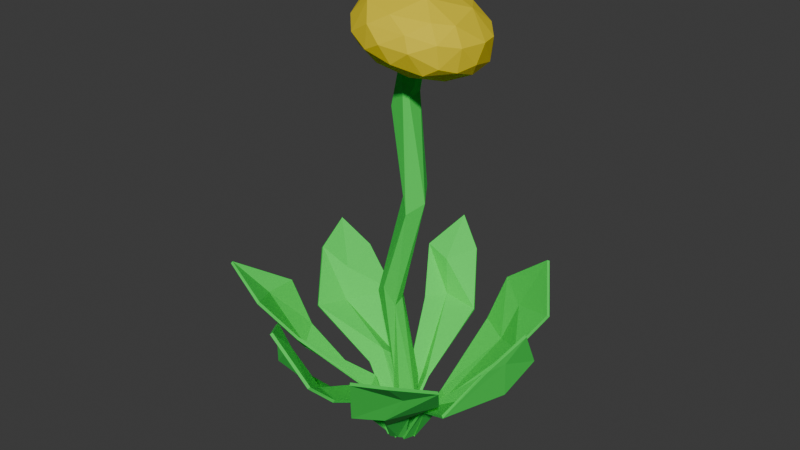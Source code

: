 # Source: dandelion.blend  (saved by Blender 4.3.34; exported with 4.5.12 LTS)
import bpy
from mathutils import Matrix  # noqa: F401  (used for matrix-valued properties, if any)

bpy.ops.wm.read_factory_settings(use_empty=True)
scene = bpy.context.scene
scene.name = 'Scene'

# ---- collections
col_collection = bpy.data.collections.new('Collection'); scene.collection.children.link(col_collection)

# ---- materials (node trees are filled in below, after node groups)
mat_material = bpy.data.materials.new('Material')
mat_material_001 = bpy.data.materials.new('Material.001')

# ---- material node trees
mat_material.use_nodes = True; mat_material.node_tree.nodes.clear()
_N = mat_material.node_tree.nodes; _L = mat_material.node_tree.links
n0 = _N.new('ShaderNodeBsdfPrincipled'); n0.name = 'Principled BSDF'; n0.location = (10, 300)
n0.inputs[0].default_value = (0.04644, 0.8002, 0.08556, 1.0)
n0.inputs[2].default_value = 0.8
n1 = _N.new('ShaderNodeOutputMaterial'); n1.name = 'Material Output'; n1.location = (300, 300)
_L.new(n0.outputs[0], n1.inputs[0])
n1.is_active_output = True
mat_material_001.use_nodes = True; mat_material_001.node_tree.nodes.clear()
_N = mat_material_001.node_tree.nodes; _L = mat_material_001.node_tree.links
n0 = _N.new('ShaderNodeBsdfPrincipled'); n0.name = 'Principled BSDF'; n0.location = (10, 300)
n0.inputs[0].default_value = (0.8001, 0.6357, 0.005251, 1.0)
n0.inputs[2].default_value = 0.8
n1 = _N.new('ShaderNodeOutputMaterial'); n1.name = 'Material Output'; n1.location = (300, 300)
_L.new(n0.outputs[0], n1.inputs[0])
n1.is_active_output = True

# ---- world
world_world = bpy.data.worlds.new('World'); scene.world = world_world
world_world.use_nodes = True; world_world.node_tree.nodes.clear()
_N = world_world.node_tree.nodes; _L = world_world.node_tree.links
n0 = _N.new('ShaderNodeOutputWorld'); n0.name = 'World Output'; n0.location = (300, 300)
n1 = _N.new('ShaderNodeBackground'); n1.name = 'Background'; n1.location = (10, 300)
n1.inputs[0].default_value = (0.05088, 0.05088, 0.05088, 1.0)
_L.new(n1.outputs[0], n0.inputs[0])
n0.is_active_output = True
world_world.color = (0.05088, 0.05088, 0.05088)
world_world.sun_shadow_jitter_overblur = 0.0

# ---- meshes
me_plane_001 = bpy.data.meshes.new('Plane.001')
me_plane_001.from_pydata([(0.0163, -0.1694, 0.00161), (0.1681, -0.06967, 0.2074), (0.01298, -0.1535, 0.001396), (0.06184, -0.008989, 0.2008), (0.01277, -0.1659, 0.001611), (0.1338, -0.02243, 0.2592), (0.1048, -0.0408, 0.1854), (0.0662, -0.1522, 0.07475), (0.1392, -0.09799, 0.1591), (0.04527, -0.03004, 0.136), (0.04816, -0.136, 0.07062), (0.0924, -0.06227, 0.137), (0.04769, -0.1391, 0.07206), (0.01628, -0.1857, 0.001571), (0.1715, -0.2108, 0.1969), (0.02387, -0.1717, 0.001503), (0.1967, -0.1465, 0.1914), (0.02226, -0.1701, 0.001543), (0.2062, -0.1816, 0.2487), (0.1852, -0.1928, 0.2059), (0.0601, -0.2012, 0.07826), (0.1264, -0.2408, 0.1231), (0.1384, -0.124, 0.1473), (0.0601, -0.1581, 0.06459), (0.1736, -0.1741, 0.1446), (0.05966, -0.1929, 0.07633), (0.00122, -0.1906, 0.001423), (0.08, -0.3603, 0.218), (0.01506, -0.1813, 0.001685), (0.1564, -0.2884, 0.2004), (0.008438, -0.1849, 0.001794), (0.1412, -0.3631, 0.2412), (0.1182, -0.3071, 0.1843), (0.008547, -0.2271, 0.08377), (0.05005, -0.3255, 0.1357), (0.1245, -0.246, 0.1435), (0.04754, -0.2103, 0.07099), (0.08331, -0.3016, 0.1342), (0.03332, -0.2383, 0.06533), (-0.01441, -0.1845, 0.00107), (-0.07976, -0.3212, 0.2179), (0.009299, -0.1892, 0.001549), (0.0147, -0.3622, 0.1825), (-0.001465, -0.1633, 0.001425), (-0.0254, -0.3824, 0.2557), (-0.03051, -0.3477, 0.2152), (-0.06782, -0.2342, 0.07333), (-0.08573, -0.316, 0.1581), (0.02074, -0.3255, 0.1452), (0.01518, -0.2175, 0.08255), (-0.01215, -0.3182, 0.1463), (-0.03417, -0.2286, 0.09187), (-0.001752, -0.1677, 0.001116), (-0.1673, -0.2096, 0.2006), (-0.001998, -0.1915, 0.00135), (-0.1327, -0.3039, 0.221), (-0.006212, -0.1813, 0.001318), (-0.2083, -0.2804, 0.2459), (-0.1639, -0.2571, 0.2034), (-0.06929, -0.1767, 0.05988), (-0.1408, -0.2, 0.1341), (-0.1003, -0.2656, 0.1593), (-0.03228, -0.1992, 0.07027), (-0.1242, -0.2312, 0.1211), (-0.0395, -0.1781, 0.07839), (-0.01278, -0.1401, 0.001479), (-0.1521, -0.05944, 0.2015), (-0.02073, -0.1649, 0.001459), (-0.1865, -0.1248, 0.2121), (-0.01448, -0.15, 0.001532), (-0.1998, -0.06769, 0.2341), (-0.1524, -0.1089, 0.1829), (-0.05098, -0.1162, 0.07431), (-0.09671, -0.07062, 0.1464), (-0.1538, -0.1725, 0.1465), (-0.07244, -0.1535, 0.07347), (-0.1406, -0.1265, 0.1399), (-0.0606, -0.1381, 0.09398), (0.006209, -0.1771, 0.0009034), (-0.01305, 0.01998, 0.209), (0.007343, -0.1756, 0.001178), (-0.08018, -0.007581, 0.2058), (0.004266, -0.1374, 0.001753), (-0.05172, 0.03958, 0.2447), (-0.04311, -0.0131, 0.1946), (0.01552, -0.1327, 0.07819), (0.01227, -0.01726, 0.133), (-0.05427, -0.04901, 0.1419), (-0.0173, -0.1278, 0.07797), (-0.03465, -0.0214, 0.1429), (0.0001723, -0.1193, 0.07479), (0.01849, -0.1667, -0.0004836), (0.1702, -0.06687, 0.2055), (0.01659, -0.1539, -0.00027), (0.06373, -0.005847, 0.1992), (0.01589, -0.1645, -0.0004848), (0.1357, -0.01927, 0.2577), (0.1068, -0.03786, 0.1836), (0.06844, -0.1502, 0.07204), (0.1415, -0.09591, 0.1566), (0.04711, -0.02736, 0.1337), (0.05092, -0.1351, 0.06788), (0.09445, -0.06003, 0.1344), (0.05031, -0.1375, 0.06945), (0.01961, -0.1867, -0.0004446), (0.1748, -0.2127, 0.1957), (0.02729, -0.1726, -0.0003769), (0.2003, -0.1465, 0.1895), (0.02563, -0.171, -0.0004167), (0.2097, -0.1831, 0.2473), (0.1886, -0.1942, 0.2045), (0.0627, -0.2018, 0.07528), (0.129, -0.2417, 0.1202), (0.1412, -0.1234, 0.1445), (0.06311, -0.1582, 0.06195), (0.1767, -0.1744, 0.1422), (0.06254, -0.1933, 0.07359), (-0.0002165, -0.1939, -0.0002966), (0.08152, -0.363, 0.2155), (0.01796, -0.1829, -0.0005589), (0.1588, -0.2903, 0.1978), (0.009486, -0.1879, -0.0006679), (0.1426, -0.3654, 0.2383), (0.1204, -0.3094, 0.1818), (0.007569, -0.2301, 0.08133), (0.05101, -0.3284, 0.1331), (0.127, -0.2475, 0.1407), (0.05022, -0.2117, 0.06834), (0.08506, -0.3039, 0.1315), (0.03423, -0.2408, 0.06236), (-0.01215, -0.1877, 5.585e-05), (-0.08094, -0.3248, 0.2165), (0.00817, -0.1925, -0.0004228), (0.01281, -0.365, 0.1804), (-0.001062, -0.1669, -0.0002993), (-0.02739, -0.3852, 0.2536), (-0.03221, -0.3508, 0.2133), (-0.06649, -0.2373, 0.07108), (-0.08618, -0.3194, 0.156), (0.0196, -0.3281, 0.1423), (0.01437, -0.2203, 0.07987), (-0.01291, -0.321, 0.1436), (-0.03376, -0.2315, 0.08917), (-0.003037, -0.1713, 1.047e-05), (-0.1706, -0.2102, 0.1984), (-0.005578, -0.1923, -0.000224), (-0.1345, -0.3065, 0.2185), (-0.008971, -0.1838, -0.0001918), (-0.2104, -0.2819, 0.2429), (-0.1665, -0.2587, 0.2007), (-0.07059, -0.1797, 0.05751), (-0.1436, -0.2014, 0.1316), (-0.1019, -0.2682, 0.1568), (-0.03489, -0.2008, 0.06773), (-0.1261, -0.2333, 0.1183), (-0.04132, -0.1807, 0.07592), (-0.01633, -0.14, -0.0003525), (-0.1546, -0.05803, 0.1987), (-0.0231, -0.1622, -0.0003323), (-0.1894, -0.124, 0.2094), (-0.01766, -0.1485, -0.0004053), (-0.2023, -0.06684, 0.2311), (-0.1553, -0.1076, 0.1804), (-0.05417, -0.1157, 0.07194), (-0.09926, -0.06921, 0.1436), (-0.1566, -0.171, 0.144), (-0.0748, -0.1512, 0.07115), (-0.1432, -0.125, 0.1373), (-0.06321, -0.1367, 0.09129), (0.009905, -0.1757, 0.0002228), (-0.0145, 0.02287, 0.2067), (0.003735, -0.1743, -5.2e-05), (-0.08111, -0.004637, 0.2033), (0.004383, -0.1342, -0.0006264), (-0.05269, 0.04216, 0.2418), (-0.04444, -0.01001, 0.1924), (0.01827, -0.1307, 0.07604), (0.01159, -0.01456, 0.1302), (-0.05603, -0.04668, 0.1391), (-0.02008, -0.1262, 0.07555), (-0.03599, -0.01855, 0.1404), (-0.0004849, -0.117, 0.07156), (-0.004091, -0.1578, 0.04717), (0.02669, -0.1689, 0.05314), (0.005773, -0.1645, 0.009511), (0.01525, -0.1509, 0.08941), (0.009076, -0.1926, 0.2187), (0.01935, -0.1875, 0.3855), (0.01059, -0.1798, 0.2266), (-0.01823, -0.1949, 0.2334), (-0.00015, -0.1691, 0.2417), (-0.02114, -0.1795, 0.2282), (-0.001251, -0.2036, 0.248), (0.009336, -0.1995, 0.5028), (0.01151, -0.1797, 0.5046), (0.03719, -0.2057, 0.3663), (0.02826, -0.174, 0.3839), (0.05472, -0.1894, 0.3817), (0.0413, -0.1702, 0.5781), (0.05696, -0.1934, 0.578), (0.03135, -0.207, 0.5786), (0.02176, -0.1887, 0.5787), (0.03822, -0.2006, 0.5196), (0.01226, -0.1848, 0.02127), (-0.006016, -0.1801, 0.01398), (0.001007, -0.1857, 0.1081), (0.04464, -0.1727, 0.3993), (0.03767, -0.1795, 0.523), (0.09714, -0.2358, 0.6301), (-0.007491, -0.1289, 0.623), (0.01834, -0.1384, 0.5632), (0.07597, -0.1307, 0.6297), (0.02512, -0.2441, 0.572), (-0.02422, -0.212, 0.6347), (0.08732, -0.264, 0.6), (-0.005873, -0.1932, 0.57), (-0.005666, -0.2387, 0.586), (-0.01778, -0.2393, 0.6208), (-0.000652, -0.2316, 0.6453), (-0.00205, -0.1929, 0.6507), (-0.002792, -0.1433, 0.5728), (0.1023, -0.1294, 0.609), (0.1056, -0.1286, 0.5821), (0.09949, -0.212, 0.5575), (0.09889, -0.163, 0.5535), (0.1107, -0.2424, 0.6088), (0.1121, -0.2406, 0.5814), (0.06789, -0.2375, 0.5621), (0.09559, -0.2476, 0.5722), (-0.03231, -0.1897, 0.6254), (-0.02488, -0.1724, 0.635), (-0.0332, -0.1644, 0.6067), (-0.02403, -0.144, 0.6109), (-0.02846, -0.223, 0.6036), (0.04469, -0.1058, 0.5801), (0.06339, -0.1072, 0.6078), (-0.005489, -0.122, 0.5945), (0.02331, -0.1104, 0.6153), (0.08512, -0.1123, 0.5931), (0.08071, -0.1176, 0.5698), (0.01522, -0.1117, 0.5857), (0.1221, -0.1518, 0.6002), (0.129, -0.1936, 0.5785), (0.1216, -0.219, 0.5739), (0.1198, -0.1543, 0.5705), (0.1299, -0.1789, 0.6012), (0.1136, -0.2133, 0.6252), (0.1257, -0.2167, 0.6026), (0.1202, -0.1881, 0.5637), (0.05225, -0.2724, 0.6055), (0.03111, -0.2669, 0.6239), (0.08077, -0.2617, 0.6195), (0.0551, -0.2561, 0.6367), (0.01446, -0.2465, 0.6435), (0.001389, -0.2598, 0.6077), (0.06415, -0.2659, 0.5837), (0.05033, -0.1578, 0.5513), (0.03659, -0.202, 0.5539), (0.06408, -0.1958, 0.5491), (0.1008, -0.1649, 0.6322), (0.036, -0.1833, 0.6548), (0.0723, -0.2129, 0.6492), (0.04525, -0.1518, 0.6482), (0.02096, -0.1239, 0.6324), (0.02459, -0.2171, 0.655), (-0.008098, -0.1472, 0.6383), (-0.02494, -0.1534, 0.5894), (-0.03461, -0.1946, 0.6005), (0.02903, -0.2685, 0.5946), (0.05942, -0.1263, 0.5605), (0.09351, -0.1343, 0.5606), (0.01464, -0.1565, 0.6492)], [], [(6, 5, 3), (1, 5, 6), (11, 6, 3, 9), (8, 1, 6, 11), (0, 7, 12, 4), (7, 8, 11, 12), (4, 12, 10, 2), (12, 11, 9, 10), (19, 18, 16), (14, 18, 19), (24, 19, 16, 22), (21, 14, 19, 24), (13, 20, 25, 17), (20, 21, 24, 25), (17, 25, 23, 15), (25, 24, 22, 23), (32, 31, 29), (27, 31, 32), (37, 32, 29, 35), (34, 27, 32, 37), (26, 33, 38, 30), (33, 34, 37, 38), (30, 38, 36, 28), (38, 37, 35, 36), (45, 44, 42), (40, 44, 45), (50, 45, 42, 48), (47, 40, 45, 50), (39, 46, 51, 43), (46, 47, 50, 51), (43, 51, 49, 41), (51, 50, 48, 49), (58, 57, 55), (53, 57, 58), (63, 58, 55, 61), (60, 53, 58, 63), (52, 59, 64, 56), (59, 60, 63, 64), (56, 64, 62, 54), (64, 63, 61, 62), (71, 70, 68), (66, 70, 71), (76, 71, 68, 74), (73, 66, 71, 76), (65, 72, 77, 69), (72, 73, 76, 77), (69, 77, 75, 67), (77, 76, 74, 75), (84, 83, 81), (79, 83, 84), (89, 84, 81, 87), (86, 79, 84, 89), (78, 85, 90, 82), (85, 86, 89, 90), (82, 90, 88, 80), (90, 89, 87, 88), (97, 94, 96), (92, 97, 96), (102, 100, 94, 97), (99, 102, 97, 92), (91, 95, 103, 98), (98, 103, 102, 99), (95, 93, 101, 103), (103, 101, 100, 102), (110, 107, 109), (105, 110, 109), (115, 113, 107, 110), (112, 115, 110, 105), (104, 108, 116, 111), (111, 116, 115, 112), (108, 106, 114, 116), (116, 114, 113, 115), (123, 120, 122), (118, 123, 122), (128, 126, 120, 123), (125, 128, 123, 118), (117, 121, 129, 124), (124, 129, 128, 125), (121, 119, 127, 129), (129, 127, 126, 128), (136, 133, 135), (131, 136, 135), (141, 139, 133, 136), (138, 141, 136, 131), (130, 134, 142, 137), (137, 142, 141, 138), (134, 132, 140, 142), (142, 140, 139, 141), (149, 146, 148), (144, 149, 148), (154, 152, 146, 149), (151, 154, 149, 144), (143, 147, 155, 150), (150, 155, 154, 151), (147, 145, 153, 155), (155, 153, 152, 154), (162, 159, 161), (157, 162, 161), (167, 165, 159, 162), (164, 167, 162, 157), (156, 160, 168, 163), (163, 168, 167, 164), (160, 158, 166, 168), (168, 166, 165, 167), (175, 172, 174), (170, 175, 174), (180, 178, 172, 175), (177, 180, 175, 170), (169, 173, 181, 176), (176, 181, 180, 177), (173, 171, 179, 181), (181, 179, 178, 180), (0, 4, 95, 91), (1, 8, 99, 92), (3, 5, 96, 94), (2, 10, 101, 93), (4, 2, 93, 95), (5, 1, 92, 96), (7, 0, 91, 98), (8, 7, 98, 99), (9, 3, 94, 100), (10, 9, 100, 101), (13, 17, 108, 104), (14, 21, 112, 105), (16, 18, 109, 107), (15, 23, 114, 106), (17, 15, 106, 108), (18, 14, 105, 109), (20, 13, 104, 111), (21, 20, 111, 112), (22, 16, 107, 113), (23, 22, 113, 114), (26, 30, 121, 117), (27, 34, 125, 118), (29, 31, 122, 120), (28, 36, 127, 119), (30, 28, 119, 121), (31, 27, 118, 122), (33, 26, 117, 124), (34, 33, 124, 125), (35, 29, 120, 126), (36, 35, 126, 127), (39, 43, 134, 130), (40, 47, 138, 131), (42, 44, 135, 133), (41, 49, 140, 132), (43, 41, 132, 134), (44, 40, 131, 135), (46, 39, 130, 137), (47, 46, 137, 138), (48, 42, 133, 139), (49, 48, 139, 140), (52, 56, 147, 143), (53, 60, 151, 144), (55, 57, 148, 146), (54, 62, 153, 145), (56, 54, 145, 147), (57, 53, 144, 148), (59, 52, 143, 150), (60, 59, 150, 151), (61, 55, 146, 152), (62, 61, 152, 153), (65, 69, 160, 156), (66, 73, 164, 157), (68, 70, 161, 159), (67, 75, 166, 158), (69, 67, 158, 160), (70, 66, 157, 161), (72, 65, 156, 163), (73, 72, 163, 164), (74, 68, 159, 165), (75, 74, 165, 166), (78, 82, 173, 169), (79, 86, 177, 170), (81, 83, 174, 172), (80, 88, 179, 171), (82, 80, 171, 173), (83, 79, 170, 174), (85, 78, 169, 176), (86, 85, 176, 177), (87, 81, 172, 178), (88, 87, 178, 179), (203, 205, 204), (182, 190, 185), (205, 192, 189), (205, 186, 192), (183, 188, 186), (188, 197, 186), (190, 191, 196), (189, 187, 191), (186, 195, 192), (191, 187, 196), (192, 195, 189), (195, 200, 193), (196, 194, 206), (197, 207, 202), (206, 207, 197), (187, 194, 196), (207, 199, 202), (194, 198, 207), (207, 198, 199), (194, 201, 198), (184, 185, 183), (183, 186, 203), (205, 182, 204), (188, 185, 190), (183, 185, 188), (182, 185, 184), (204, 184, 203), (203, 184, 183), (184, 204, 182), (182, 191, 190), (202, 200, 195, 197), (205, 203, 186), (206, 190, 196), (189, 195, 187), (186, 197, 195), (188, 190, 197), (197, 190, 206), (191, 182, 205, 189), (206, 194, 207), (187, 195, 193), (187, 193, 194), (193, 200, 201), (194, 193, 201), (202, 199, 200), (229, 267, 233), (229, 231, 267), (230, 232, 231), (217, 233, 254), (213, 219, 230), (218, 219, 213), (265, 209, 230), (209, 236, 232), (231, 232, 266), (232, 236, 266), (215, 266, 220), (237, 234, 240), (238, 239, 234), (235, 238, 234), (237, 240, 236), (237, 263, 235), (239, 222, 270), (269, 239, 270), (234, 269, 210), (240, 210, 220), (248, 242, 243), (242, 247, 243), (244, 224, 270), (222, 241, 244), (221, 259, 241), (241, 259, 245), (246, 225, 247), (243, 247, 226), (248, 243, 223), (223, 243, 228), (224, 248, 223), (255, 249, 268), (214, 251, 249), (251, 252, 250), (249, 250, 268), (226, 214, 228), (214, 255, 228), (226, 225, 214), (225, 251, 214), (225, 208, 251), (253, 217, 254), (255, 212, 227), (210, 257, 215), (258, 257, 256), (257, 212, 215), (269, 256, 210), (224, 258, 256), (258, 223, 227), (257, 227, 212), (211, 262, 259), (271, 260, 262), (221, 211, 259), (263, 262, 211), (265, 271, 263), (265, 219, 271), (271, 219, 264), (264, 218, 253), (264, 253, 252), (261, 252, 208), (261, 208, 246), (213, 229, 233), (213, 230, 229), (229, 230, 231), (254, 233, 216), (217, 213, 233), (253, 218, 217), (217, 218, 213), (219, 265, 230), (230, 209, 232), (215, 267, 266), (266, 267, 231), (256, 269, 270, 224), (237, 235, 234), (236, 240, 220), (266, 236, 220), (209, 237, 236), (209, 263, 237), (265, 263, 209), (235, 263, 211), (211, 221, 235), (235, 221, 238), (238, 221, 222), (239, 238, 222), (269, 234, 239), (240, 234, 210), (244, 242, 248), (244, 241, 245), (244, 245, 242), (242, 245, 247), (222, 244, 270), (222, 221, 241), (245, 259, 246), (245, 246, 247), (246, 208, 225), (226, 247, 225), (228, 243, 226), (244, 248, 224), (214, 249, 255), (249, 251, 250), (268, 250, 254), (228, 255, 227), (251, 208, 252), (252, 253, 250), (250, 253, 254), (215, 216, 233, 267), (216, 268, 254), (212, 268, 216), (255, 268, 212), (210, 256, 257), (257, 258, 227), (224, 223, 258), (227, 223, 228), (215, 212, 216), (220, 210, 215), (259, 262, 261), (262, 260, 261), (261, 260, 264), (263, 271, 262), (260, 271, 264), (264, 219, 218), (261, 264, 252), (259, 261, 246)])
me_plane_001.polygons.foreach_set('material_index', [0, 0, 0, 0, 0, 0, 0, 0, 0, 0, 0, 0, 0, 0, 0, 0, 0, 0, 0, 0, 0, 0, 0, 0, 0, 0, 0, 0, 0, 0, 0, 0, 0, 0, 0, 0, 0, 0, 0, 0, 0, 0, 0, 0, 0, 0, 0, 0, 0, 0, 0, 0, 0, 0, 0, 0, 0, 0, 0, 0, 0, 0, 0, 0, 0, 0, 0, 0, 0, 0, 0, 0, 0, 0, 0, 0, 0, 0, 0, 0, 0, 0, 0, 0, 0, 0, 0, 0, 0, 0, 0, 0, 0, 0, 0, 0, 0, 0, 0, 0, 0, 0, 0, 0, 0, 0, 0, 0, 0, 0, 0, 0, 0, 0, 0, 0, 0, 0, 0, 0, 0, 0, 0, 0, 0, 0, 0, 0, 0, 0, 0, 0, 0, 0, 0, 0, 0, 0, 0, 0, 0, 0, 0, 0, 0, 0, 0, 0, 0, 0, 0, 0, 0, 0, 0, 0, 0, 0, 0, 0, 0, 0, 0, 0, 0, 0, 0, 0, 0, 0, 0, 0, 0, 0, 0, 0, 0, 0, 0, 0, 0, 0, 0, 0, 0, 0, 0, 0, 0, 0, 0, 0, 0, 0, 0, 0, 0, 0, 0, 0, 0, 0, 0, 0, 0, 0, 0, 0, 0, 0, 0, 0, 0, 0, 0, 0, 0, 0, 0, 0, 0, 0, 0, 0, 0, 0, 1, 1, 1, 1, 1, 1, 1, 1, 1, 1, 1, 1, 1, 1, 1, 1, 1, 1, 1, 1, 1, 1, 1, 1, 1, 1, 1, 1, 1, 1, 1, 1, 1, 1, 1, 1, 1, 1, 1, 1, 1, 1, 1, 1, 1, 1, 1, 1, 1, 1, 1, 1, 1, 1, 1, 1, 1, 1, 1, 1, 1, 1, 1, 1, 1, 1, 1, 1, 1, 1, 1, 1, 1, 1, 1, 1, 1, 1, 1, 1, 1, 1, 1, 1, 1, 1, 1, 1, 1, 1, 1, 1, 1, 1, 1, 1, 1, 1, 1, 1, 1, 1, 1, 1, 1, 1, 1, 1, 1, 1, 1, 1, 1, 1, 1, 1, 1, 1, 1, 1, 1, 1])
_uv = me_plane_001.uv_layers.new(name='UVMap')
_uv.uv.foreach_set('vector', [0.8719, 0.5, 1.0, 0.5, 1.0, 1.0, 1.0, 0.0, 1.0, 0.5, 0.8719, 0.5, 0.5813, 0.5, 0.8719, 0.5, 1.0, 1.0, 0.6667, 1.0, 0.6667, 0.0, 1.0, 0.0, 0.8719, 0.5, 0.5813, 0.5, 0.0, 0.0, 0.3333, 0.0, 0.2906, 0.5, 0.0, 0.5, 0.3333, 0.0, 0.6667, 0.0, 0.5813, 0.5, 0.2906, 0.5, 0.0, 0.5, 0.2906, 0.5, 0.3333, 1.0, 0.0, 1.0, 0.2906, 0.5, 0.5813, 0.5, 0.6667, 1.0, 0.3333, 1.0, 0.8719, 0.5, 1.0, 0.5, 1.0, 1.0, 1.0, 0.0, 1.0, 0.5, 0.8719, 0.5, 0.5813, 0.5, 0.8719, 0.5, 1.0, 1.0, 0.6667, 1.0, 0.6667, 0.0, 1.0, 0.0, 0.8719, 0.5, 0.5813, 0.5, 0.0, 0.0, 0.3333, 0.0, 0.2906, 0.5, 0.0, 0.5, 0.3333, 0.0, 0.6667, 0.0, 0.5813, 0.5, 0.2906, 0.5, 0.0, 0.5, 0.2906, 0.5, 0.3333, 1.0, 0.0, 1.0, 0.2906, 0.5, 0.5813, 0.5, 0.6667, 1.0, 0.3333, 1.0, 0.8719, 0.5, 1.0, 0.5, 1.0, 1.0, 1.0, 0.0, 1.0, 0.5, 0.8719, 0.5, 0.5813, 0.5, 0.8719, 0.5, 1.0, 1.0, 0.6667, 1.0, 0.6667, 0.0, 1.0, 0.0, 0.8719, 0.5, 0.5813, 0.5, 0.0, 0.0, 0.3333, 0.0, 0.2906, 0.5, 0.0, 0.5, 0.3333, 0.0, 0.6667, 0.0, 0.5813, 0.5, 0.2906, 0.5, 0.0, 0.5, 0.2906, 0.5, 0.3333, 1.0, 0.0, 1.0, 0.2906, 0.5, 0.5813, 0.5, 0.6667, 1.0, 0.3333, 1.0, 0.8719, 0.5, 1.0, 0.5, 1.0, 1.0, 1.0, 0.0, 1.0, 0.5, 0.8719, 0.5, 0.5813, 0.5, 0.8719, 0.5, 1.0, 1.0, 0.6667, 1.0, 0.6667, 0.0, 1.0, 0.0, 0.8719, 0.5, 0.5813, 0.5, 0.0, 0.0, 0.3333, 0.0, 0.2906, 0.5, 0.0, 0.5, 0.3333, 0.0, 0.6667, 0.0, 0.5813, 0.5, 0.2906, 0.5, 0.0, 0.5, 0.2906, 0.5, 0.3333, 1.0, 0.0, 1.0, 0.2906, 0.5, 0.5813, 0.5, 0.6667, 1.0, 0.3333, 1.0, 0.8719, 0.5, 1.0, 0.5, 1.0, 1.0, 1.0, 0.0, 1.0, 0.5, 0.8719, 0.5, 0.5813, 0.5, 0.8719, 0.5, 1.0, 1.0, 0.6667, 1.0, 0.6667, 0.0, 1.0, 0.0, 0.8719, 0.5, 0.5813, 0.5, 0.0, 0.0, 0.3333, 0.0, 0.2906, 0.5, 0.0, 0.5, 0.3333, 0.0, 0.6667, 0.0, 0.5813, 0.5, 0.2906, 0.5, 0.0, 0.5, 0.2906, 0.5, 0.3333, 1.0, 0.0, 1.0, 0.2906, 0.5, 0.5813, 0.5, 0.6667, 1.0, 0.3333, 1.0, 0.8719, 0.5, 1.0, 0.5, 1.0, 1.0, 1.0, 0.0, 1.0, 0.5, 0.8719, 0.5, 0.5813, 0.5, 0.8719, 0.5, 1.0, 1.0, 0.6667, 1.0, 0.6667, 0.0, 1.0, 0.0, 0.8719, 0.5, 0.5813, 0.5, 0.0, 0.0, 0.3333, 0.0, 0.2906, 0.5, 0.0, 0.5, 0.3333, 0.0, 0.6667, 0.0, 0.5813, 0.5, 0.2906, 0.5, 0.0, 0.5, 0.2906, 0.5, 0.3333, 1.0, 0.0, 1.0, 0.2906, 0.5, 0.5813, 0.5, 0.6667, 1.0, 0.3333, 1.0, 0.8719, 0.5, 1.0, 0.5, 1.0, 1.0, 1.0, 0.0, 1.0, 0.5, 0.8719, 0.5, 0.5813, 0.5, 0.8719, 0.5, 1.0, 1.0, 0.6667, 1.0, 0.6667, 0.0, 1.0, 0.0, 0.8719, 0.5, 0.5813, 0.5, 0.0, 0.0, 0.3333, 0.0, 0.2906, 0.5, 0.0, 0.5, 0.3333, 0.0, 0.6667, 0.0, 0.5813, 0.5, 0.2906, 0.5, 0.0, 0.5, 0.2906, 0.5, 0.3333, 1.0, 0.0, 1.0, 0.2906, 0.5, 0.5813, 0.5, 0.6667, 1.0, 0.3333, 1.0, 0.8719, 0.5, 1.0, 1.0, 1.0, 0.5, 1.0, 0.0, 0.8719, 0.5, 1.0, 0.5, 0.5813, 0.5, 0.6667, 1.0, 1.0, 1.0, 0.8719, 0.5, 0.6667, 0.0, 0.5813, 0.5, 0.8719, 0.5, 1.0, 0.0, 0.0, 0.0, 0.0, 0.5, 0.2906, 0.5, 0.3333, 0.0, 0.3333, 0.0, 0.2906, 0.5, 0.5813, 0.5, 0.6667, 0.0, 0.0, 0.5, 0.0, 1.0, 0.3333, 1.0, 0.2906, 0.5, 0.2906, 0.5, 0.3333, 1.0, 0.6667, 1.0, 0.5813, 0.5, 0.8719, 0.5, 1.0, 1.0, 1.0, 0.5, 1.0, 0.0, 0.8719, 0.5, 1.0, 0.5, 0.5813, 0.5, 0.6667, 1.0, 1.0, 1.0, 0.8719, 0.5, 0.6667, 0.0, 0.5813, 0.5, 0.8719, 0.5, 1.0, 0.0, 0.0, 0.0, 0.0, 0.5, 0.2906, 0.5, 0.3333, 0.0, 0.3333, 0.0, 0.2906, 0.5, 0.5813, 0.5, 0.6667, 0.0, 0.0, 0.5, 0.0, 1.0, 0.3333, 1.0, 0.2906, 0.5, 0.2906, 0.5, 0.3333, 1.0, 0.6667, 1.0, 0.5813, 0.5, 0.8719, 0.5, 1.0, 1.0, 1.0, 0.5, 1.0, 0.0, 0.8719, 0.5, 1.0, 0.5, 0.5813, 0.5, 0.6667, 1.0, 1.0, 1.0, 0.8719, 0.5, 0.6667, 0.0, 0.5813, 0.5, 0.8719, 0.5, 1.0, 0.0, 0.0, 0.0, 0.0, 0.5, 0.2906, 0.5, 0.3333, 0.0, 0.3333, 0.0, 0.2906, 0.5, 0.5813, 0.5, 0.6667, 0.0, 0.0, 0.5, 0.0, 1.0, 0.3333, 1.0, 0.2906, 0.5, 0.2906, 0.5, 0.3333, 1.0, 0.6667, 1.0, 0.5813, 0.5, 0.8719, 0.5, 1.0, 1.0, 1.0, 0.5, 1.0, 0.0, 0.8719, 0.5, 1.0, 0.5, 0.5813, 0.5, 0.6667, 1.0, 1.0, 1.0, 0.8719, 0.5, 0.6667, 0.0, 0.5813, 0.5, 0.8719, 0.5, 1.0, 0.0, 0.0, 0.0, 0.0, 0.5, 0.2906, 0.5, 0.3333, 0.0, 0.3333, 0.0, 0.2906, 0.5, 0.5813, 0.5, 0.6667, 0.0, 0.0, 0.5, 0.0, 1.0, 0.3333, 1.0, 0.2906, 0.5, 0.2906, 0.5, 0.3333, 1.0, 0.6667, 1.0, 0.5813, 0.5, 0.8719, 0.5, 1.0, 1.0, 1.0, 0.5, 1.0, 0.0, 0.8719, 0.5, 1.0, 0.5, 0.5813, 0.5, 0.6667, 1.0, 1.0, 1.0, 0.8719, 0.5, 0.6667, 0.0, 0.5813, 0.5, 0.8719, 0.5, 1.0, 0.0, 0.0, 0.0, 0.0, 0.5, 0.2906, 0.5, 0.3333, 0.0, 0.3333, 0.0, 0.2906, 0.5, 0.5813, 0.5, 0.6667, 0.0, 0.0, 0.5, 0.0, 1.0, 0.3333, 1.0, 0.2906, 0.5, 0.2906, 0.5, 0.3333, 1.0, 0.6667, 1.0, 0.5813, 0.5, 0.8719, 0.5, 1.0, 1.0, 1.0, 0.5, 1.0, 0.0, 0.8719, 0.5, 1.0, 0.5, 0.5813, 0.5, 0.6667, 1.0, 1.0, 1.0, 0.8719, 0.5, 0.6667, 0.0, 0.5813, 0.5, 0.8719, 0.5, 1.0, 0.0, 0.0, 0.0, 0.0, 0.5, 0.2906, 0.5, 0.3333, 0.0, 0.3333, 0.0, 0.2906, 0.5, 0.5813, 0.5, 0.6667, 0.0, 0.0, 0.5, 0.0, 1.0, 0.3333, 1.0, 0.2906, 0.5, 0.2906, 0.5, 0.3333, 1.0, 0.6667, 1.0, 0.5813, 0.5, 0.8719, 0.5, 1.0, 1.0, 1.0, 0.5, 1.0, 0.0, 0.8719, 0.5, 1.0, 0.5, 0.5813, 0.5, 0.6667, 1.0, 1.0, 1.0, 0.8719, 0.5, 0.6667, 0.0, 0.5813, 0.5, 0.8719, 0.5, 1.0, 0.0, 0.0, 0.0, 0.0, 0.5, 0.2906, 0.5, 0.3333, 0.0, 0.3333, 0.0, 0.2906, 0.5, 0.5813, 0.5, 0.6667, 0.0, 0.0, 0.5, 0.0, 1.0, 0.3333, 1.0, 0.2906, 0.5, 0.2906, 0.5, 0.3333, 1.0, 0.6667, 1.0, 0.5813, 0.5, 0.0, 0.0, 0.0, 0.5, 0.0, 0.5, 0.0, 0.0, 1.0, 0.0, 0.6667, 0.0, 0.6667, 0.0, 1.0, 0.0, 1.0, 1.0, 1.0, 0.5, 1.0, 0.5, 1.0, 1.0, 0.0, 1.0, 0.3333, 1.0, 0.3333, 1.0, 0.0, 1.0, 0.0, 0.5, 0.0, 1.0, 0.0, 1.0, 0.0, 0.5, 1.0, 0.5, 1.0, 0.0, 1.0, 0.0, 1.0, 0.5, 0.3333, 0.0, 0.0, 0.0, 0.0, 0.0, 0.3333, 0.0, 0.6667, 0.0, 0.3333, 0.0, 0.3333, 0.0, 0.6667, 0.0, 0.6667, 1.0, 1.0, 1.0, 1.0, 1.0, 0.6667, 1.0, 0.3333, 1.0, 0.6667, 1.0, 0.6667, 1.0, 0.3333, 1.0, 0.0, 0.0, 0.0, 0.5, 0.0, 0.5, 0.0, 0.0, 1.0, 0.0, 0.6667, 0.0, 0.6667, 0.0, 1.0, 0.0, 1.0, 1.0, 1.0, 0.5, 1.0, 0.5, 1.0, 1.0, 0.0, 1.0, 0.3333, 1.0, 0.3333, 1.0, 0.0, 1.0, 0.0, 0.5, 0.0, 1.0, 0.0, 1.0, 0.0, 0.5, 1.0, 0.5, 1.0, 0.0, 1.0, 0.0, 1.0, 0.5, 0.3333, 0.0, 0.0, 0.0, 0.0, 0.0, 0.3333, 0.0, 0.6667, 0.0, 0.3333, 0.0, 0.3333, 0.0, 0.6667, 0.0, 0.6667, 1.0, 1.0, 1.0, 1.0, 1.0, 0.6667, 1.0, 0.3333, 1.0, 0.6667, 1.0, 0.6667, 1.0, 0.3333, 1.0, 0.0, 0.0, 0.0, 0.5, 0.0, 0.5, 0.0, 0.0, 1.0, 0.0, 0.6667, 0.0, 0.6667, 0.0, 1.0, 0.0, 1.0, 1.0, 1.0, 0.5, 1.0, 0.5, 1.0, 1.0, 0.0, 1.0, 0.3333, 1.0, 0.3333, 1.0, 0.0, 1.0, 0.0, 0.5, 0.0, 1.0, 0.0, 1.0, 0.0, 0.5, 1.0, 0.5, 1.0, 0.0, 1.0, 0.0, 1.0, 0.5, 0.3333, 0.0, 0.0, 0.0, 0.0, 0.0, 0.3333, 0.0, 0.6667, 0.0, 0.3333, 0.0, 0.3333, 0.0, 0.6667, 0.0, 0.6667, 1.0, 1.0, 1.0, 1.0, 1.0, 0.6667, 1.0, 0.3333, 1.0, 0.6667, 1.0, 0.6667, 1.0, 0.3333, 1.0, 0.0, 0.0, 0.0, 0.5, 0.0, 0.5, 0.0, 0.0, 1.0, 0.0, 0.6667, 0.0, 0.6667, 0.0, 1.0, 0.0, 1.0, 1.0, 1.0, 0.5, 1.0, 0.5, 1.0, 1.0, 0.0, 1.0, 0.3333, 1.0, 0.3333, 1.0, 0.0, 1.0, 0.0, 0.5, 0.0, 1.0, 0.0, 1.0, 0.0, 0.5, 1.0, 0.5, 1.0, 0.0, 1.0, 0.0, 1.0, 0.5, 0.3333, 0.0, 0.0, 0.0, 0.0, 0.0, 0.3333, 0.0, 0.6667, 0.0, 0.3333, 0.0, 0.3333, 0.0, 0.6667, 0.0, 0.6667, 1.0, 1.0, 1.0, 1.0, 1.0, 0.6667, 1.0, 0.3333, 1.0, 0.6667, 1.0, 0.6667, 1.0, 0.3333, 1.0, 0.0, 0.0, 0.0, 0.5, 0.0, 0.5, 0.0, 0.0, 1.0, 0.0, 0.6667, 0.0, 0.6667, 0.0, 1.0, 0.0, 1.0, 1.0, 1.0, 0.5, 1.0, 0.5, 1.0, 1.0, 0.0, 1.0, 0.3333, 1.0, 0.3333, 1.0, 0.0, 1.0, 0.0, 0.5, 0.0, 1.0, 0.0, 1.0, 0.0, 0.5, 1.0, 0.5, 1.0, 0.0, 1.0, 0.0, 1.0, 0.5, 0.3333, 0.0, 0.0, 0.0, 0.0, 0.0, 0.3333, 0.0, 0.6667, 0.0, 0.3333, 0.0, 0.3333, 0.0, 0.6667, 0.0, 0.6667, 1.0, 1.0, 1.0, 1.0, 1.0, 0.6667, 1.0, 0.3333, 1.0, 0.6667, 1.0, 0.6667, 1.0, 0.3333, 1.0, 0.0, 0.0, 0.0, 0.5, 0.0, 0.5, 0.0, 0.0, 1.0, 0.0, 0.6667, 0.0, 0.6667, 0.0, 1.0, 0.0, 1.0, 1.0, 1.0, 0.5, 1.0, 0.5, 1.0, 1.0, 0.0, 1.0, 0.3333, 1.0, 0.3333, 1.0, 0.0, 1.0, 0.0, 0.5, 0.0, 1.0, 0.0, 1.0, 0.0, 0.5, 1.0, 0.5, 1.0, 0.0, 1.0, 0.0, 1.0, 0.5, 0.3333, 0.0, 0.0, 0.0, 0.0, 0.0, 0.3333, 0.0, 0.6667, 0.0, 0.3333, 0.0, 0.3333, 0.0, 0.6667, 0.0, 0.6667, 1.0, 1.0, 1.0, 1.0, 1.0, 0.6667, 1.0, 0.3333, 1.0, 0.6667, 1.0, 0.6667, 1.0, 0.3333, 1.0, 0.0, 0.0, 0.0, 0.5, 0.0, 0.5, 0.0, 0.0, 1.0, 0.0, 0.6667, 0.0, 0.6667, 0.0, 1.0, 0.0, 1.0, 1.0, 1.0, 0.5, 1.0, 0.5, 1.0, 1.0, 0.0, 1.0, 0.3333, 1.0, 0.3333, 1.0, 0.0, 1.0, 0.0, 0.5, 0.0, 1.0, 0.0, 1.0, 0.0, 0.5, 1.0, 0.5, 1.0, 0.0, 1.0, 0.0, 1.0, 0.5, 0.3333, 0.0, 0.0, 0.0, 0.0, 0.0, 0.3333, 0.0, 0.6667, 0.0, 0.3333, 0.0, 0.3333, 0.0, 0.6667, 0.0, 0.6667, 1.0, 1.0, 1.0, 1.0, 1.0, 0.6667, 1.0, 0.3333, 1.0, 0.6667, 1.0, 0.6667, 1.0, 0.3333, 1.0, 0.5878, 0.5376, 0.4116, 0.8971, 0.331, 0.5134, 0.1492, 0.62, 0.03225, 0.9999, 0.01272, 0.8998, 0.4116, 0.8971, 0.4889, 0.9997, 0.3399, 0.9991, 0.4116, 0.8971, 0.648, 0.9958, 0.4889, 0.9997, 0.7532, 0.6753, 0.802, 0.9983, 0.648, 0.9958, 0.802, 0.9983, 0.7699, 1.0, 0.648, 0.9958, 0.03225, 0.9999, 0.1957, 0.9982, 0.07859, 1.0, 0.3399, 0.9991, 0.2435, 1.0, 0.1957, 0.9982, 0.648, 0.9958, 0.6092, 1.0, 0.4889, 0.9997, 0.1957, 0.9982, 0.2435, 1.0, 0.07859, 1.0, 0.4889, 0.9997, 0.6092, 1.0, 0.3399, 0.9991, 0.6092, 1.0, 0.4589, 1.0, 0.3138, 1.0, 0.07859, 1.0, 0.1384, 1.0, -0.0004447, 1.0, 0.7699, 1.0, 0.8404, 1.0, 0.6534, 1.0, 0.9019, 1.0, 0.8404, 1.0, 0.7699, 1.0, 0.2435, 1.0, 0.1384, 1.0, 0.07859, 1.0, 0.8404, 1.0, 0.7125, 1.0, 0.6534, 1.0, 0.1384, 1.0, 0.04309, 1.0, -7.451e-08, 1.0, 0.8404, 1.0, 0.9175, 1.0, 0.7125, 1.0, 0.1384, 1.0, 0.2541, 1.0, 0.04309, 1.0, 0.9531, 0.5286, 0.9221, 0.8457, 0.7532, 0.6753, 0.7532, 0.6753, 0.648, 0.9958, 0.5878, 0.5376, 0.4116, 0.8971, 0.1492, 0.62, 0.331, 0.5134, 0.802, 0.9983, 0.9221, 0.8457, 0.9356, 0.9996, 0.7532, 0.6753, 0.9221, 0.8457, 0.802, 0.9983, 0.1492, 0.62, 0.01272, 0.8998, 0.006356, 0.5497, 0.6207, 0.1744, 0.7768, 0.3441, 0.8338, 0.09957, 0.8338, 0.09957, 0.7768, 0.3441, 0.9675, 0.2668, 0.7768, 0.3441, 0.6207, 0.1744, 0.5831, 0.3899, 0.1492, 0.62, 0.1957, 0.9982, 0.03225, 0.9999, 0.6534, 1.0, 0.4589, 1.0, 0.6092, 1.0, 0.7699, 1.0, 0.4116, 0.8971, 0.5878, 0.5376, 0.648, 0.9958, -0.0004447, 1.0, 0.03225, 0.9999, 0.07859, 1.0, 0.3399, 0.9991, 0.6092, 1.0, 0.2435, 1.0, 0.648, 0.9958, 0.7699, 1.0, 0.6092, 1.0, 0.802, 0.9983, 0.9356, 0.9996, 0.7699, 1.0, 0.7699, 1.0, 0.9356, 0.9996, 0.9019, 1.0, 0.1957, 0.9982, 0.1492, 0.62, 0.4116, 0.8971, 0.3399, 0.9991, -0.0004447, 1.0, 0.1384, 1.0, -7.451e-08, 1.0, 0.2435, 1.0, 0.6092, 1.0, 0.3138, 1.0, 0.2435, 1.0, 0.3138, 1.0, 0.1384, 1.0, 0.3138, 1.0, 0.4589, 1.0, 0.2541, 1.0, 0.1384, 1.0, 0.3138, 1.0, 0.2541, 1.0, 0.6534, 1.0, 0.7125, 1.0, 0.4589, 1.0, 0.5218, 0.1206, 0.4361, 0.116, 0.4453, 0.05829, 0.5218, 0.1206, 0.472, 0.1716, 0.4361, 0.116, 0.5635, 0.1486, 0.4983, 0.2113, 0.472, 0.1716, 0.5009, 0.01965, 0.4453, 0.05829, 0.4287, 0.0, 0.5495, 0.07378, 0.6167, 0.1025, 0.5635, 0.1486, 0.6024, 0.0237, 0.6167, 0.1025, 0.5495, 0.07378, 0.6, 0.202, 0.5518, 0.2462, 0.5635, 0.1486, 0.5518, 0.2462, 0.4676, 0.2706, 0.4983, 0.2113, 0.472, 0.1716, 0.4983, 0.2113, 0.4155, 0.2008, 0.4983, 0.2113, 0.4676, 0.2706, 0.4155, 0.2008, 0.375, 0.1207, 0.4155, 0.2008, 0.3818, 0.252, 0.5599, 0.3194, 0.4636, 0.3823, 0.4584, 0.3197, 0.5314, 0.448, 0.4503, 0.4494, 0.4636, 0.3823, 0.5687, 0.3978, 0.5314, 0.448, 0.4636, 0.3823, 0.5599, 0.3194, 0.4584, 0.3197, 0.4676, 0.2706, 0.5599, 0.3194, 0.6155, 0.304, 0.5687, 0.3978, 0.4503, 0.4494, 0.5097, 0.4997, 0.4117, 0.4928, 0.3967, 0.4141, 0.4503, 0.4494, 0.4117, 0.4928, 0.4636, 0.3823, 0.3967, 0.4141, 0.3928, 0.3561, 0.4584, 0.3197, 0.3928, 0.3561, 0.3818, 0.252, 0.4347, 0.62, 0.4897, 0.6328, 0.4585, 0.6803, 0.4897, 0.6328, 0.5536, 0.6856, 0.4585, 0.6803, 0.4707, 0.5541, 0.3803, 0.5705, 0.4117, 0.4928, 0.5097, 0.4997, 0.571, 0.5588, 0.4707, 0.5541, 0.5988, 0.4914, 0.6618, 0.5915, 0.571, 0.5588, 0.571, 0.5588, 0.6618, 0.5915, 0.5611, 0.6167, 0.6239, 0.6851, 0.5564, 0.7466, 0.5536, 0.6856, 0.4585, 0.6803, 0.5536, 0.6856, 0.4679, 0.7294, 0.4347, 0.62, 0.4585, 0.6803, 0.3756, 0.6627, 0.3756, 0.6627, 0.4585, 0.6803, 0.4006, 0.7537, 0.3803, 0.5705, 0.4347, 0.62, 0.3756, 0.6627, 0.4272, 0.8357, 0.4901, 0.8673, 0.4408, 0.9033, 0.5012, 0.7989, 0.5659, 0.8206, 0.4901, 0.8673, 0.5659, 0.8206, 0.5927, 0.8766, 0.5343, 0.9153, 0.4901, 0.8673, 0.5343, 0.9153, 0.4408, 0.9033, 0.4679, 0.7294, 0.5012, 0.7989, 0.4006, 0.7537, 0.5012, 0.7989, 0.4272, 0.8357, 0.4006, 0.7537, 0.4679, 0.7294, 0.5564, 0.7466, 0.5012, 0.7989, 0.5564, 0.7466, 0.5659, 0.8206, 0.5012, 0.7989, 0.5564, 0.7466, 0.6165, 0.7808, 0.5659, 0.8206, 0.5871, 0.9584, 0.501, 1.0, 0.4637, 0.9649, 0.4272, 0.8357, 0.377, 0.901, 0.375, 0.8198, 0.2293, 0.5296, 0.2493, 0.6401, 0.1654, 0.6257, 0.308, 0.625, 0.2493, 0.6401, 0.2762, 0.5523, 0.2493, 0.6401, 0.2201, 0.7229, 0.1654, 0.6257, 0.2892, 0.5075, 0.2762, 0.5523, 0.2293, 0.5296, 0.3803, 0.5705, 0.308, 0.625, 0.2762, 0.5523, 0.308, 0.625, 0.3756, 0.6627, 0.305, 0.7148, 0.2493, 0.6401, 0.305, 0.7148, 0.2201, 0.7229, 0.7109, 0.5253, 0.7752, 0.5665, 0.6618, 0.5915, 0.8426, 0.573, 0.7935, 0.6292, 0.7752, 0.5665, 0.5988, 0.4914, 0.7109, 0.5253, 0.6618, 0.5915, 0.8183, 0.5074, 0.7752, 0.5665, 0.7109, 0.5253, 0.875, 0.5593, 0.8426, 0.573, 0.8183, 0.5074, 0.875, 0.5593, 0.8667, 0.6435, 0.8426, 0.573, 0.8426, 0.573, 0.8667, 0.6435, 0.8189, 0.6906, 0.8189, 0.6906, 0.872, 0.7154, 0.8056, 0.7426, 0.8189, 0.6906, 0.8056, 0.7426, 0.7308, 0.748, 0.7239, 0.6756, 0.7308, 0.748, 0.6625, 0.7387, 0.7239, 0.6756, 0.6625, 0.7387, 0.6239, 0.6851, 0.5495, 0.07378, 0.5218, 0.1206, 0.4453, 0.05829, 0.5495, 0.07378, 0.5635, 0.1486, 0.5218, 0.1206, 0.5218, 0.1206, 0.5635, 0.1486, 0.472, 0.1716, 0.4287, 0.0, 0.4453, 0.05829, 0.3832, 0.02777, 0.5009, 0.01965, 0.5495, 0.07378, 0.4453, 0.05829, 0.571, 0.0, 0.6024, 0.0237, 0.5009, 0.01965, 0.5009, 0.01965, 0.6024, 0.0237, 0.5495, 0.07378, 0.6167, 0.1025, 0.6, 0.202, 0.5635, 0.1486, 0.5635, 0.1486, 0.5518, 0.2462, 0.4983, 0.2113, 0.375, 0.1207, 0.4361, 0.116, 0.4155, 0.2008, 0.4155, 0.2008, 0.4361, 0.116, 0.472, 0.1716, 0.2762, 0.5523, 0.2892, 0.5075, 0.4, 0.5056, 0.3803, 0.5705, 0.5599, 0.3194, 0.5687, 0.3978, 0.4636, 0.3823, 0.4676, 0.2706, 0.4584, 0.3197, 0.3818, 0.252, 0.4155, 0.2008, 0.4676, 0.2706, 0.3818, 0.252, 0.5518, 0.2462, 0.5599, 0.3194, 0.4676, 0.2706, 0.5518, 0.2462, 0.6155, 0.304, 0.5599, 0.3194, 0.6, 0.202, 0.6155, 0.304, 0.5518, 0.2462, 0.5687, 0.3978, 0.6155, 0.304, 0.6178, 0.3998, 0.6178, 0.3998, 0.5988, 0.4914, 0.5687, 0.3978, 0.5687, 0.3978, 0.5988, 0.4914, 0.5314, 0.448, 0.5314, 0.448, 0.5988, 0.4914, 0.5097, 0.4997, 0.4503, 0.4494, 0.5314, 0.448, 0.5097, 0.4997, 0.3967, 0.4141, 0.4636, 0.3823, 0.4503, 0.4494, 0.4584, 0.3197, 0.4636, 0.3823, 0.3928, 0.3561, 0.4707, 0.5541, 0.4897, 0.6328, 0.4347, 0.62, 0.4707, 0.5541, 0.571, 0.5588, 0.5611, 0.6167, 0.4707, 0.5541, 0.5611, 0.6167, 0.4897, 0.6328, 0.4897, 0.6328, 0.5611, 0.6167, 0.5536, 0.6856, 0.5097, 0.4997, 0.4707, 0.5541, 0.4117, 0.4928, 0.5097, 0.4997, 0.5988, 0.4914, 0.571, 0.5588, 0.5611, 0.6167, 0.6618, 0.5915, 0.6239, 0.6851, 0.5611, 0.6167, 0.6239, 0.6851, 0.5536, 0.6856, 0.6239, 0.6851, 0.6165, 0.7808, 0.5564, 0.7466, 0.4679, 0.7294, 0.5536, 0.6856, 0.5564, 0.7466, 0.4006, 0.7537, 0.4585, 0.6803, 0.4679, 0.7294, 0.4707, 0.5541, 0.4347, 0.62, 0.3803, 0.5705, 0.5012, 0.7989, 0.4901, 0.8673, 0.4272, 0.8357, 0.4901, 0.8673, 0.5659, 0.8206, 0.5343, 0.9153, 0.4408, 0.9033, 0.5343, 0.9153, 0.4637, 0.9649, 0.4006, 0.7537, 0.4272, 0.8357, 0.375, 0.8198, 0.5659, 0.8206, 0.6165, 0.7808, 0.5927, 0.8766, 0.5927, 0.8766, 0.5871, 0.9584, 0.5343, 0.9153, 0.5343, 0.9153, 0.5871, 0.9584, 0.4637, 0.9649, 0.375, 0.1207, 0.3832, 0.02777, 0.4453, 0.05829, 0.4361, 0.116, 0.391, 0.9801, 0.4408, 0.9033, 0.4637, 0.9649, 0.377, 0.901, 0.4408, 0.9033, 0.391, 0.9801, 0.4272, 0.8357, 0.4408, 0.9033, 0.377, 0.901, 0.2293, 0.5296, 0.2762, 0.5523, 0.2493, 0.6401, 0.2493, 0.6401, 0.308, 0.625, 0.305, 0.7148, 0.3803, 0.5705, 0.3756, 0.6627, 0.308, 0.625, 0.305, 0.7148, 0.3756, 0.6627, 0.4006, 0.7537, 0.1654, 0.6257, 0.2201, 0.7229, 0.1492, 0.724, 0.17, 0.5287, 0.2293, 0.5296, 0.1654, 0.6257, 0.6618, 0.5915, 0.7752, 0.5665, 0.7239, 0.6756, 0.7752, 0.5665, 0.7935, 0.6292, 0.7239, 0.6756, 0.7239, 0.6756, 0.7935, 0.6292, 0.8189, 0.6906, 0.8183, 0.5074, 0.8426, 0.573, 0.7752, 0.5665, 0.7935, 0.6292, 0.8426, 0.573, 0.8189, 0.6906, 0.8189, 0.6906, 0.8667, 0.6435, 0.872, 0.7154, 0.7239, 0.6756, 0.8189, 0.6906, 0.7308, 0.748, 0.6618, 0.5915, 0.7239, 0.6756, 0.6239, 0.6851])
me_plane_001.materials.append(mat_material)
me_plane_001.materials.append(mat_material_001)
me_plane_001.update()

# ---- objects
ob_dandelion_001 = bpy.data.objects.new('dandelion.001', me_plane_001)

# ---- transforms, parenting, visibility, modifiers, constraints
ob_dandelion_001.location = (-5.588e-09, 1.49e-08, 0.0)

# ---- collection membership
col_collection.objects.link(ob_dandelion_001)

# ---- scene / render settings (as saved in the file)
scene.frame_start = 1; scene.frame_end = 250; scene.frame_set(1)
scene.render.engine = 'BLENDER_EEVEE_NEXT'
bpy.context.view_layer.update()

# ---- added for rendering (the .blend has no active camera and no usable light): camera, sun
cam_auto = bpy.data.cameras.new('AutoCamera')
cam_auto.lens = 50.0
cam_auto.sensor_width = 36.0
cam_auto.clip_end = 1000.0
ob_auto_camera = bpy.data.objects.new('AutoCamera', cam_auto)
scene.collection.objects.link(ob_auto_camera)
ob_auto_camera.location = (0.821458, -1.15768, 0.984626)
ob_auto_camera.rotation_euler = (1.09748, -7.21219e-08, 0.694738)
scene.camera = ob_auto_camera
light_auto_sun = bpy.data.lights.new('AutoSun', 'SUN')
light_auto_sun.energy = 3.0
light_auto_sun.angle = 0.0523599
ob_auto_sun = bpy.data.objects.new('AutoSun', light_auto_sun)
scene.collection.objects.link(ob_auto_sun)
ob_auto_sun.rotation_euler = (0.872665, 0.174533, 0.523599)
bpy.context.view_layer.update()
